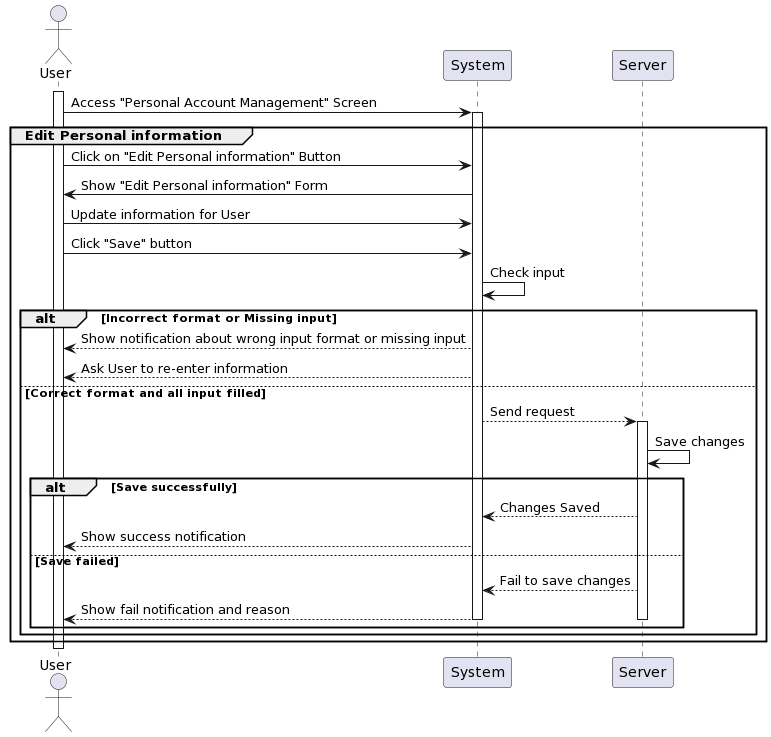

The diagram above was rendered by PlantUML. Its source (embedded in the PNG):
@startuml
actor User as User
participant System
participant Server

activate User
User -> System: Access "Personal Account Management" Screen
activate System
group Edit Personal information
    User -> System: Click on "Edit Personal information" Button
    System -> User: Show "Edit Personal information" Form
    User -> System: Update information for User
    User -> System: Click "Save" button
    System -> System: Check input 
    alt Incorrect format or Missing input
        System --> User: Show notification about wrong input format or missing input
        System --> User: Ask User to re-enter information
    else Correct format and all input filled   
        System --> Server: Send request      
activate Server 
         Server -> Server: Save changes
         alt Save successfully 
         Server --> System: Changes Saved
         System --> User: Show success notification
    else Save failed
         Server --> System: Fail to save changes
         System --> User: Show fail notification and reason
deactivate System
deactivate Server
    end
end
end

deactivate Server
deactivate User
@enduml